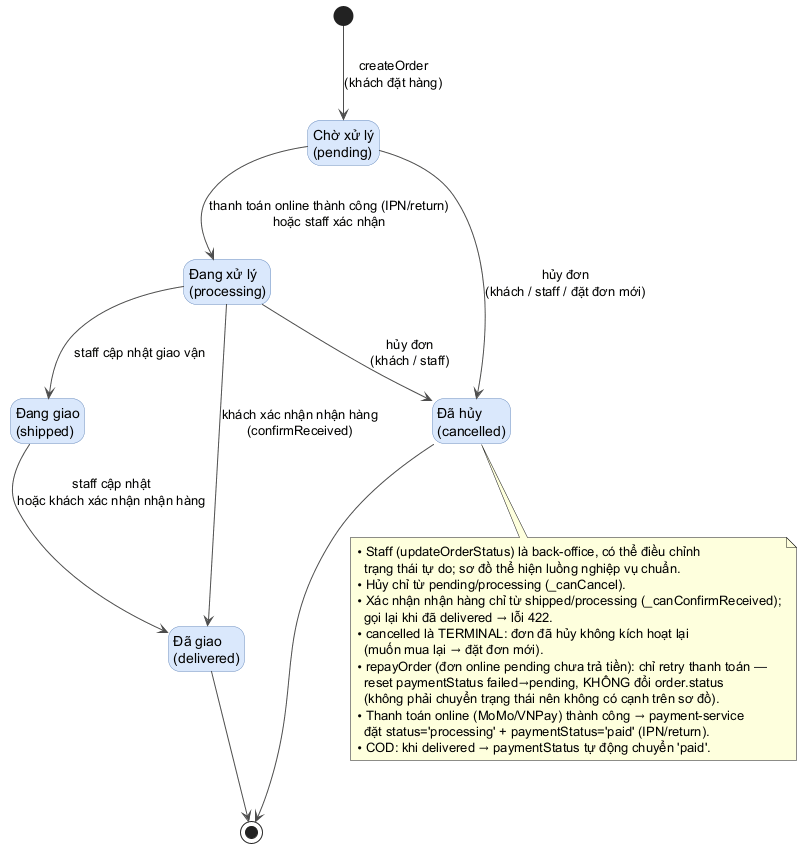

The diagram above was rendered by PlantUML. Its source (embedded in the PNG):
@startuml state-01-order
' Sơ đồ trạng thái — Vòng đời đơn hàng (order.status)
' Verify vs backend/src/modules/orders/services/orders-service.js (STATUS, _canCancel, _canConfirmReceived, _canRepay)
hide empty description
skinparam backgroundColor #FFFFFF
skinparam shadowing false
skinparam state {
  BackgroundColor #DAE8FC
  BorderColor #6C8EBF
  FontColor #000000
  ArrowColor #4D4D4D
}

[*] --> pending : createOrder\n(khách đặt hàng)

state "Chờ xử lý\n(pending)" as pending
state "Đang xử lý\n(processing)" as processing
state "Đang giao\n(shipped)" as shipped
state "Đã giao\n(delivered)" as delivered
state "Đã hủy\n(cancelled)" as cancelled

pending    --> processing : thanh toán online thành công (IPN/return)\nhoặc staff xác nhận
processing --> shipped    : staff cập nhật giao vận
shipped    --> delivered  : staff cập nhật\nhoặc khách xác nhận nhận hàng
processing --> delivered  : khách xác nhận nhận hàng\n(confirmReceived)

pending    --> cancelled : hủy đơn\n(khách / staff / đặt đơn mới)
processing --> cancelled : hủy đơn\n(khách / staff)

delivered --> [*]
cancelled --> [*]

note bottom
  • Staff (updateOrderStatus) là back-office, có thể điều chỉnh
    trạng thái tự do; sơ đồ thể hiện luồng nghiệp vụ chuẩn.
  • Hủy chỉ từ pending/processing (_canCancel).
  • Xác nhận nhận hàng chỉ từ shipped/processing (_canConfirmReceived);
    gọi lại khi đã delivered → lỗi 422.
  • cancelled là TERMINAL: đơn đã hủy không kích hoạt lại
    (muốn mua lại → đặt đơn mới).
  • repayOrder (đơn online pending chưa trả tiền): chỉ retry thanh toán —
    reset paymentStatus failed→pending, KHÔNG đổi order.status
    (không phải chuyển trạng thái nên không có cạnh trên sơ đồ).
  • Thanh toán online (MoMo/VNPay) thành công → payment-service
    đặt status='processing' + paymentStatus='paid' (IPN/return).
  • COD: khi delivered → paymentStatus tự động chuyển 'paid'.
end note
@enduml